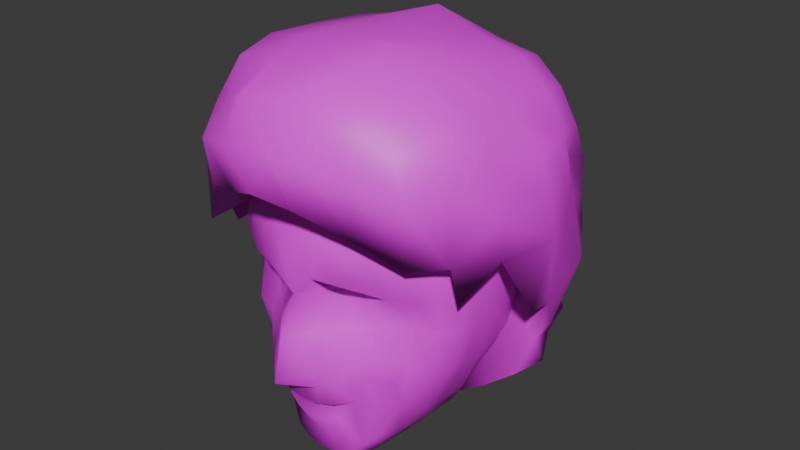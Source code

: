 # Source: head.blend  (saved by Blender 5.0.119; exported with 4.5.12 LTS)
import bpy
from mathutils import Matrix  # noqa: F401  (used for matrix-valued properties, if any)

bpy.ops.wm.read_factory_settings(use_empty=True)
scene = bpy.context.scene
scene.name = 'Scene'

# ---- collections
col_collection = bpy.data.collections.new('Collection'); scene.collection.children.link(col_collection)

# ---- images (referenced by path relative to the original .blend; pixels are not part of the script)
import os
ASSET_DIR = os.environ.get("B2B_ASSET_DIR", "")  # directory of the original .blend (textures are referenced by path, not embedded)
HERE = os.path.dirname(os.path.abspath(__file__))  # packed textures are extracted next to this script under _unpacked/

def load_image(name, relpath, width, height, colorspace="sRGB"):
    """Load a texture the original file referenced (path relative to the .blend, or extracted next to this script)."""
    p = next((c for c in (os.path.join(HERE, relpath), os.path.join(ASSET_DIR, relpath)) if relpath and os.path.exists(c)), "")
    if p:
        img = bpy.data.images.load(p, check_existing=True)
        img.name = name
    else:  # same state as the original file: an image datablock whose file is absent (Cycles renders it pink)
        img = bpy.data.images.new(name, width, height)
        img.source = "FILE"
        img.filepath = "//" + (relpath or name)
    img.colorspace_settings.name = colorspace
    return img
img_android_head_png = load_image('android_head.png', 'android_head.png', 1024, 1024, 'sRGB')

# ---- materials (node trees are filled in below, after node groups)
mat_material = bpy.data.materials.new('Material')
mat_material.alpha_threshold = 0.0
mat_material.use_backface_culling_lightprobe_volume = False
mat_material.roughness = 0.5
mat_material.line_color = (0.0, 0.0, 0.0, 1.0)

# ---- material node trees
mat_material.use_nodes = True; mat_material.node_tree.nodes.clear()
_N = mat_material.node_tree.nodes; _L = mat_material.node_tree.links
n0 = _N.new('ShaderNodeOutputMaterial'); n0.name = 'Material Output'; n0.location = (200, 100)
n1 = _N.new('ShaderNodeBsdfPrincipled'); n1.name = 'Principled BSDF'; n1.location = (-200, 100)
n2 = _N.new('ShaderNodeTexImage'); n2.name = 'Image Texture'; n2.location = (-490, 80)
n2.image = img_android_head_png
_L.new(n1.outputs[0], n0.inputs[0])
_L.new(n2.outputs[0], n1.inputs[0])
n0.is_active_output = True

# ---- world
world_world = bpy.data.worlds.new('World'); scene.world = world_world
world_world.use_nodes = True; world_world.node_tree.nodes.clear()
_N = world_world.node_tree.nodes; _L = world_world.node_tree.links
n0 = _N.new('ShaderNodeOutputWorld'); n0.name = 'World Output'; n0.location = (200, 100)
n1 = _N.new('ShaderNodeBackground'); n1.name = 'Background'; n1.location = (-200, 100)
n1.inputs[0].default_value = (0.05088, 0.05088, 0.05088, 1.0)
_L.new(n1.outputs[0], n0.inputs[0])
n0.is_active_output = True
world_world.color = (0.05088, 0.05088, 0.05088)
world_world.sun_shadow_jitter_overblur = 0.0

# ---- meshes
me_cube_001 = bpy.data.meshes.new('Cube.001')
me_cube_001.from_pydata([(-0.1063, -0.152, -0.182), (-0.1458, -0.152, 0.202), (-0.1235, 0.162, -0.172), (0.1063, -0.152, -0.182), (0.1458, -0.152, 0.202), (0.1235, 0.162, -0.172), (-0.1354, 0.135, -0.1876), (-0.1441, 0.09499, -0.1991), (-0.1494, 0.053, -0.2161), (-0.1512, 0.01, -0.2384), (-0.1345, -0.033, -0.2561), (-0.1117, -0.105, -0.2691), (-0.1049, -0.145, -0.2576), (-0.1439, -0.1492, -0.1263), (-0.1719, -0.1463, -0.07634), (-0.1765, -0.1261, -0.013), (-0.1786, -0.1358, 0.03499), (-0.1765, -0.1661, 0.083), (-0.1702, -0.1591, 0.125), (-0.1599, -0.1676, 0.165), (-0.1599, -0.115, 0.2176), (-0.1702, -0.07499, 0.2291), (-0.1765, -0.033, 0.2361), (-0.1786, 0.1984, 0.04), (-0.166, 0.1961, -0.013), (-0.1601, 0.1891, -0.07499), (-0.1354, 0.1776, -0.135), (0.09525, 0.1876, -0.1876), (0.06478, 0.1991, -0.1991), (0.03278, 0.2061, -0.2061), (8.992e-07, 0.2084, -0.2084), (-0.03277, 0.2061, -0.2061), (-0.06477, 0.1991, -0.1991), (-0.09524, 0.1876, -0.1876), (0.1786, 0.1984, 0.04), (0.166, 0.1961, -0.013), (0.1601, 0.1891, -0.07499), (0.1354, 0.1776, -0.135), (0.1049, -0.145, -0.2576), (0.1117, -0.105, -0.2691), (0.1345, -0.033, -0.2561), (0.1512, 0.01, -0.2384), (0.1494, 0.053, -0.2161), (0.1441, 0.09499, -0.1991), (0.1354, 0.135, -0.1876), (0.1765, -0.033, 0.2361), (0.1702, -0.07499, 0.2291), (0.1599, -0.115, 0.2176), (0.1599, -0.1676, 0.165), (0.1702, -0.1591, 0.125), (0.1765, -0.1661, 0.083), (0.1786, -0.1358, 0.03499), (0.1765, -0.1261, -0.013), (0.1719, -0.1463, -0.07634), (0.1439, -0.1492, -0.1263), (-0.07557, -0.1743, -0.1825), (-0.04459, -0.1889, -0.1893), (-0.02255, -0.1979, -0.1935), (0.0001283, -0.2018, -0.1953), (0.02289, -0.2004, -0.1947), (0.04473, -0.1898, -0.1897), (0.07562, -0.1743, -0.1825), (0.1125, -0.1676, 0.2176), (0.07649, -0.1791, 0.2291), (0.0387, -0.1861, 0.2361), (2.702e-10, -0.1884, 0.2384), (-0.0387, -0.1861, 0.2361), (-0.07649, -0.1791, 0.2291), (-0.1125, -0.1676, 0.2176), (0.1375, -0.08413, 0.2547), (0.1269, -0.1278, 0.239), (0.08889, -0.1376, 0.2566), (0.04608, -0.1438, 0.2688), (2.702e-10, -0.1459, 0.2733), (-0.04608, -0.1438, 0.2688), (-0.08889, -0.1376, 0.2566), (-0.1375, -0.08413, 0.2547), (-0.1269, -0.1278, 0.239), (-0.1074, 0.1478, -0.209), (-0.1164, 0.1041, -0.2247), (-0.1219, 0.05774, -0.2443), (-0.1237, 0.01, -0.2675), (-0.1097, -0.03774, -0.2843), (-0.09019, -0.1141, -0.2947), (-0.08324, -0.1578, -0.279), (-0.07527, 0.1576, -0.2266), (-0.08303, 0.1112, -0.247), (-0.08779, 0.06146, -0.2695), (-0.08939, 0.01, -0.2937), (-0.08779, -0.04146, -0.3095), (-0.07147, -0.1212, -0.317), (-0.06479, -0.1676, -0.2966), (-0.03902, 0.1638, -0.2388), (-0.04365, 0.1158, -0.2632), (-0.0465, 0.06389, -0.2881), (-0.04747, 0.01, -0.3132), (-0.0465, -0.04389, -0.3281), (-0.03757, -0.1258, -0.3332), (-0.03358, -0.1738, -0.3088), (8.992e-07, 0.1659, -0.2433), (8.992e-07, 0.1174, -0.2692), (8.992e-07, 0.06474, -0.2952), (8.992e-07, 0.01, -0.3206), (8.992e-07, -0.04474, -0.3352), (7.651e-06, -0.1274, -0.3392), (2.354e-05, -0.176, -0.3134), (0.03902, 0.1638, -0.2388), (0.04365, 0.1158, -0.2632), (0.0465, 0.06389, -0.2881), (0.04747, 0.01, -0.3132), (0.0465, -0.04389, -0.3281), (0.03759, -0.1258, -0.3332), (0.03372, -0.1744, -0.3095), (0.07527, 0.1576, -0.2266), (0.08303, 0.1112, -0.247), (0.08779, 0.06146, -0.2695), (0.08939, 0.01, -0.2937), (0.08779, -0.04146, -0.3095), (0.07149, -0.1212, -0.317), (0.06481, -0.1676, -0.2966), (0.1074, 0.1478, -0.209), (0.1164, 0.1041, -0.2247), (0.1219, 0.05774, -0.2443), (0.1237, 0.01, -0.2675), (0.1097, -0.03774, -0.2843), (0.0902, -0.1141, -0.2947), (0.08325, -0.1578, -0.279), (0.1117, -0.1718, -0.1195), (0.07624, -0.2147, -0.1327), (0.03868, -0.2243, -0.14), (9.174e-07, -0.2275, -0.1424), (-0.03867, -0.2243, -0.1399), (-0.07624, -0.2147, -0.1327), (-0.1117, -0.1718, -0.1195), (0.1249, -0.165, -0.07766), (0.08562, -0.187, -0.08894), (0.04631, -0.2395, -0.09519), (2.702e-10, -0.2837, -0.1173), (-0.04631, -0.2395, -0.09519), (-0.08562, -0.187, -0.08894), (-0.1249, -0.165, -0.07766), (0.1245, -0.1388, -0.0212), (0.08568, -0.1732, -0.02728), (0.0485, -0.2141, -0.02842), (2.702e-10, -0.2632, -0.03228), (-0.0485, -0.2141, -0.02842), (-0.08568, -0.1732, -0.02728), (-0.1245, -0.1388, -0.0212), (0.1263, -0.1467, 0.02953), (0.07828, -0.1497, 0.02548), (0.04434, -0.1585, 0.0274), (2.702e-10, -0.2293, 0.03), (-0.04434, -0.1585, 0.0274), (-0.07828, -0.1497, 0.02548), (-0.1263, -0.1467, 0.02953), (0.1245, -0.1988, 0.0812), (0.08568, -0.2232, 0.07728), (0.0485, -0.2381, 0.08102), (2.702e-10, -0.2432, 0.08228), (-0.0485, -0.2381, 0.08102), (-0.08568, -0.2232, 0.07728), (-0.1245, -0.1988, 0.0812), (0.1328, -0.1866, 0.1288), (0.09109, -0.207, 0.1289), (0.04631, -0.2195, 0.1352), (2.702e-10, -0.2237, 0.1373), (-0.04631, -0.2195, 0.1352), (-0.09109, -0.207, 0.1289), (-0.1328, -0.1866, 0.1288), (0.1241, -0.189, 0.181), (0.08471, -0.2047, 0.1927), (0.04297, -0.2143, 0.1999), (2.702e-10, -0.2175, 0.2024), (-0.04297, -0.2143, 0.1999), (-0.08471, -0.2047, 0.1927), (-0.1241, -0.189, 0.181), (0.1516, 0.1378, -0.151), (0.1636, 0.09413, -0.1627), (0.1709, 0.04774, -0.1799), (0.1803, 0.0, -0.1924), (0.16, -0.04774, -0.2099), (0.1628, -0.08413, -0.2027), (0.1451, -0.1278, -0.181), (0.1834, 0.1476, -0.08877), (0.2007, 0.1012, -0.09894), (0.2113, 0.05146, -0.1052), (0.217, 0.0, -0.1073), (0.2134, -0.04146, -0.1052), (0.2154, -0.07121, -0.09894), (0.1969, -0.1176, -0.08877), (0.1938, 0.1538, -0.0212), (0.2144, 0.1058, -0.02728), (0.227, 0.05389, -0.03102), (0.2313, 0.01, -0.03228), (0.227, -0.03389, -0.03102), (0.2278, -0.06578, -0.02728), (0.206, -0.1038, -0.0212), (0.21, 0.1559, 0.04), (0.2263, 0.1074, 0.04), (0.233, 0.05474, 0.04), (0.2376, 0.01324, 0.04), (0.233, -0.02602, 0.04), (0.2263, -0.0634, 0.04), (0.21, -0.1071, 0.04), (0.206, 0.1538, 0.0912), (0.221, 0.1058, 0.09728), (0.2341, 0.05389, 0.101), (0.2385, 0.0, 0.1023), (0.2341, -0.03389, 0.101), (0.221, -0.07578, 0.09728), (0.206, -0.1238, 0.0912), (0.2133, 0.1012, 0.1489), (0.2245, 0.05146, 0.1552), (0.2283, 0.0, 0.1573), (0.2245, -0.03146, 0.1552), (0.2133, -0.07121, 0.1489), (0.195, -0.1176, 0.1388), (0.2018, 0.04774, 0.1999), (0.2047, 0.0, 0.2024), (0.2018, -0.03774, 0.1999), (0.1932, -0.08413, 0.1927), (0.1791, -0.1278, 0.181), (-0.1051, 0.199, -0.151), (0.1051, 0.199, -0.151), (-0.1451, -0.1278, -0.181), (-0.1628, -0.08413, -0.2027), (-0.16, -0.04774, -0.2099), (-0.1803, 0.0, -0.1924), (-0.1709, 0.04774, -0.1799), (-0.1636, 0.09413, -0.1627), (-0.1516, 0.1378, -0.151), (-0.1969, -0.1176, -0.08877), (-0.2154, -0.07121, -0.09894), (-0.2134, -0.04146, -0.1052), (-0.217, 0.0, -0.1073), (-0.2113, 0.05146, -0.1052), (-0.2007, 0.1012, -0.09894), (-0.1834, 0.1476, -0.08877), (-0.206, -0.1038, -0.0212), (-0.2278, -0.06578, -0.02728), (-0.227, -0.03389, -0.03102), (-0.2313, 0.01, -0.03228), (-0.227, 0.05389, -0.03102), (-0.2144, 0.1058, -0.02728), (-0.1938, 0.1538, -0.0212), (-0.21, -0.1071, 0.04), (-0.2263, -0.0634, 0.04), (-0.233, -0.02602, 0.04), (-0.2376, 0.01324, 0.04), (-0.233, 0.05474, 0.04), (-0.2263, 0.1074, 0.04), (-0.21, 0.1559, 0.04), (-0.206, -0.1238, 0.0912), (-0.221, -0.07578, 0.09728), (-0.2341, -0.03389, 0.101), (-0.2385, 0.0, 0.1023), (-0.2341, 0.05389, 0.101), (-0.221, 0.1058, 0.09728), (-0.206, 0.1538, 0.0912), (-0.195, -0.1176, 0.1388), (-0.2133, -0.07121, 0.1489), (-0.2245, -0.03146, 0.1552), (-0.2283, 0.0, 0.1573), (-0.2245, 0.05146, 0.1552), (-0.2133, 0.1012, 0.1489), (-0.1791, -0.1278, 0.181), (-0.1932, -0.08413, 0.1927), (-0.2018, -0.03774, 0.1999), (-0.2047, 0.0, 0.2024), (-0.2018, 0.04774, 0.1999), (-0.0563, -0.195, -0.2078), (-0.02922, -0.2046, -0.2165), (-1.044e-05, -0.2086, -0.22), (0.02948, -0.2065, -0.2176), (0.0564, -0.1955, -0.208), (0.06108, -0.2125, -0.1717), (0.03062, -0.2214, -0.1768), (0.0001147, -0.2224, -0.1777), (-0.03049, -0.22, -0.1762), (-0.06106, -0.2122, -0.1715), (-0.05172, -0.1652, -0.2565), (-0.02691, -0.178, -0.264), (-0.0001388, -0.1826, -0.2669), (0.02703, -0.1794, -0.2645), (0.05187, -0.1653, -0.2565)], [], [(221, 47, 4, 48), (175, 68, 1, 19), (126, 38, 3, 61), (77, 20, 1, 68), (47, 70, 62, 4), (70, 71, 63, 62), (71, 72, 64, 63), (72, 73, 65, 64), (73, 74, 66, 65), (74, 75, 67, 66), (75, 77, 68, 67), (46, 69, 70, 47), (76, 21, 20, 77), (12, 84, 55, 0), (55, 270, 56), (270, 271, 57, 56), (271, 272, 58, 57), (272, 273, 59, 58), (273, 274, 60, 59), (274, 61, 60), (2, 33, 78, 6), (6, 78, 79, 7), (7, 79, 80, 8), (8, 80, 81, 9), (9, 81, 82, 10), (10, 82, 83, 11), (11, 83, 84, 12), (33, 32, 85, 78), (78, 85, 86, 79), (79, 86, 87, 80), (80, 87, 88, 81), (81, 88, 89, 82), (82, 89, 90, 83), (83, 90, 91, 84), (32, 31, 92, 85), (85, 92, 93, 86), (86, 93, 94, 87), (87, 94, 95, 88), (88, 95, 96, 89), (89, 96, 97, 90), (90, 97, 98, 91), (31, 30, 99, 92), (92, 99, 100, 93), (93, 100, 101, 94), (94, 101, 102, 95), (95, 102, 103, 96), (96, 103, 104, 97), (97, 104, 105, 98), (30, 29, 106, 99), (99, 106, 107, 100), (100, 107, 108, 101), (101, 108, 109, 102), (102, 109, 110, 103), (103, 110, 111, 104), (104, 111, 112, 105), (29, 28, 113, 106), (106, 113, 114, 107), (107, 114, 115, 108), (108, 115, 116, 109), (109, 116, 117, 110), (110, 117, 118, 111), (111, 118, 119, 112), (28, 27, 120, 113), (113, 120, 121, 114), (114, 121, 122, 115), (115, 122, 123, 116), (116, 123, 124, 117), (117, 124, 125, 118), (118, 125, 126, 119), (27, 5, 44, 120), (120, 44, 43, 121), (121, 43, 42, 122), (122, 42, 41, 123), (123, 41, 40, 124), (124, 40, 39, 125), (125, 39, 38, 126), (55, 133, 13, 0), (133, 140, 14, 13), (140, 147, 15, 14), (147, 154, 16, 15), (154, 161, 17, 16), (161, 168, 18, 17), (168, 175, 19, 18), (3, 54, 127, 61), (61, 127, 128, 275), (275, 128, 129, 276), (276, 129, 130, 277), (277, 130, 131, 278), (278, 131, 132, 279), (279, 132, 133, 55), (54, 53, 134, 127), (127, 134, 135, 128), (128, 135, 136, 129), (129, 136, 137, 130), (130, 137, 138, 131), (131, 138, 139, 132), (132, 139, 140, 133), (53, 52, 141, 134), (134, 141, 142, 135), (135, 142, 143, 136), (136, 143, 144, 137), (137, 144, 145, 138), (138, 145, 146, 139), (139, 146, 147, 140), (52, 51, 148, 141), (141, 148, 149, 142), (142, 149, 150, 143), (143, 150, 151), (151, 152, 145), (145, 152, 153, 146), (146, 153, 154, 147), (51, 50, 155, 148), (148, 155, 156, 149), (149, 156, 157, 150), (157, 158, 151), (151, 158, 159), (152, 159, 160, 153), (153, 160, 161, 154), (50, 49, 162, 155), (155, 162, 163, 156), (156, 163, 164, 157), (157, 164, 165, 158), (158, 165, 166, 159), (159, 166, 167, 160), (160, 167, 168, 161), (49, 48, 169, 162), (162, 169, 170, 163), (163, 170, 171, 164), (164, 171, 172, 165), (165, 172, 173, 166), (166, 173, 174, 167), (167, 174, 175, 168), (48, 4, 62, 169), (169, 62, 63, 170), (170, 63, 64, 171), (171, 64, 65, 172), (172, 65, 66, 173), (173, 66, 67, 174), (174, 67, 68, 175), (182, 54, 3), (182, 189, 53, 54), (189, 196, 52, 53), (196, 203, 51, 52), (203, 210, 50, 51), (210, 216, 49, 50), (216, 221, 48, 49), (5, 37, 176, 44), (44, 176, 177, 43), (43, 177, 178, 42), (42, 178, 179, 41), (41, 179, 180, 40), (40, 180, 181, 39), (39, 181, 182, 38), (37, 36, 183, 176), (176, 183, 184, 177), (177, 184, 185, 178), (178, 185, 186, 179), (179, 186, 187, 180), (180, 187, 188, 181), (181, 188, 189, 182), (36, 35, 190, 183), (183, 190, 191, 184), (184, 191, 192, 185), (185, 192, 193, 186), (186, 193, 194, 187), (187, 194, 195, 188), (188, 195, 196, 189), (35, 34, 197, 190), (190, 197, 198, 191), (191, 198, 199, 192), (192, 199, 200, 193), (193, 200, 201, 194), (194, 201, 202, 195), (195, 202, 203, 196), (197, 204, 205, 198), (198, 205, 206, 199), (199, 206, 207, 200), (200, 207, 208, 201), (201, 208, 209, 202), (202, 209, 210, 203), (205, 211, 212, 206), (206, 212, 213, 207), (207, 213, 214, 208), (208, 214, 215, 209), (209, 215, 216, 210), (212, 217, 218, 213), (213, 218, 219, 214), (214, 219, 220, 215), (215, 220, 221, 216), (219, 45, 46, 220), (220, 46, 47, 221), (27, 223, 37, 5), (2, 26, 222, 33), (6, 230, 26, 2), (230, 237, 25, 26), (237, 244, 24, 25), (244, 251, 23, 24), (0, 13, 224), (12, 224, 225, 11), (11, 225, 226, 10), (10, 226, 227, 9), (9, 227, 228, 8), (8, 228, 229, 7), (7, 229, 230, 6), (13, 14, 231, 224), (224, 231, 232, 225), (225, 232, 233, 226), (226, 233, 234, 227), (227, 234, 235, 228), (228, 235, 236, 229), (229, 236, 237, 230), (14, 15, 238, 231), (231, 238, 239, 232), (232, 239, 240, 233), (233, 240, 241, 234), (234, 241, 242, 235), (235, 242, 243, 236), (236, 243, 244, 237), (15, 16, 245, 238), (238, 245, 246, 239), (239, 246, 247, 240), (240, 247, 248, 241), (241, 248, 249, 242), (242, 249, 250, 243), (243, 250, 251, 244), (16, 17, 252, 245), (245, 252, 253, 246), (246, 253, 254, 247), (247, 254, 255, 248), (248, 255, 256, 249), (249, 256, 257, 250), (250, 257, 258, 251), (17, 18, 259, 252), (252, 259, 260, 253), (253, 260, 261, 254), (254, 261, 262, 255), (255, 262, 263, 256), (256, 263, 264, 257), (18, 19, 265, 259), (259, 265, 266, 260), (260, 266, 267, 261), (261, 267, 268, 262), (262, 268, 269, 263), (19, 1, 20, 265), (265, 20, 21, 266), (266, 21, 22, 267), (38, 182, 3), (12, 0, 224), (57, 278, 279, 56), (58, 277, 278, 57), (59, 276, 277, 58), (60, 275, 276, 59), (283, 284, 274, 273), (282, 283, 273, 272), (281, 282, 272, 271), (280, 281, 271, 270), (60, 61, 275), (126, 61, 274, 284), (84, 91, 280), (56, 279, 55), (150, 157, 151), (144, 143, 151), (144, 151, 145), (152, 151, 159), (91, 98, 281, 280), (98, 105, 282, 281), (105, 112, 283, 282), (112, 119, 284, 283), (55, 84, 280, 270), (119, 126, 284)])
me_cube_001.polygons.foreach_set('use_smooth', [True] * 270)
_uv = me_cube_001.uv_layers.new(name='UVMap')
_uv.uv.foreach_set('vector', [0.3898, 0.4295, 0.374, 0.4566, 0.3624, 0.445, 0.374, 0.4176, 0.1405, 0.4295, 0.15, 0.4566, 0.1226, 0.445, 0.111, 0.4176, 0.311, 0.05755, 0.3288, 0.0751, 0.3299, 0.1373, 0.3047, 0.1369, 0.1382, 0.4724, 0.111, 0.4566, 0.1226, 0.445, 0.15, 0.4566, 0.374, 0.4566, 0.3468, 0.4724, 0.335, 0.4566, 0.3624, 0.445, 0.3468, 0.4724, 0.3156, 0.4855, 0.3054, 0.4651, 0.335, 0.4566, 0.3156, 0.4855, 0.2804, 0.4945, 0.2743, 0.4702, 0.3054, 0.4651, 0.2804, 0.4945, 0.2425, 0.4978, 0.2425, 0.472, 0.2743, 0.4702, 0.2425, 0.4978, 0.2046, 0.4945, 0.2107, 0.4702, 0.2425, 0.472, 0.2046, 0.4945, 0.1694, 0.4855, 0.1796, 0.4651, 0.2107, 0.4702, 0.1694, 0.4855, 0.1382, 0.4724, 0.15, 0.4566, 0.1796, 0.4651, 0.3824, 0.4651, 0.3555, 0.484, 0.3468, 0.4724, 0.374, 0.4566, 0.1295, 0.484, 0.1026, 0.4651, 0.111, 0.4566, 0.1382, 0.4724, 0.1562, 0.0751, 0.1741, 0.05755, 0.1804, 0.1369, 0.1551, 0.1373, 0.1804, 0.1369, 0.1962, 0.1161, 0.2058, 0.1313, 0.1962, 0.1161, 0.2185, 0.1089, 0.224, 0.1279, 0.2058, 0.1313, 0.2185, 0.1089, 0.2425, 0.106, 0.2426, 0.1264, 0.224, 0.1279, 0.2425, 0.106, 0.2667, 0.1081, 0.2613, 0.1269, 0.2426, 0.1264, 0.2667, 0.1081, 0.2889, 0.1159, 0.2793, 0.131, 0.2613, 0.1269, 0.2889, 0.1159, 0.3047, 0.1369, 0.2793, 0.131, 0.1197, 0.1285, 0.1477, 0.1131, 0.1356, 0.09217, 0.1078, 0.1131, 0.1078, 0.1131, 0.1356, 0.09217, 0.1267, 0.07676, 0.09911, 0.1019, 0.09911, 0.1019, 0.1267, 0.07676, 0.1212, 0.05752, 0.09382, 0.08521, 0.09382, 0.08521, 0.1212, 0.05752, 0.1306, 0.05234, 0.1057, 0.07831, 0.1057, 0.07831, 0.1306, 0.05234, 0.1523, 0.05564, 0.1319, 0.07853, 0.1319, 0.07853, 0.1523, 0.05564, 0.1683, 0.04465, 0.1507, 0.06569, 0.1507, 0.06569, 0.1683, 0.04465, 0.1741, 0.05755, 0.1562, 0.0751, 0.1477, 0.1131, 0.178, 0.1019, 0.1676, 0.07484, 0.1356, 0.09217, 0.1356, 0.09217, 0.1676, 0.07484, 0.1599, 0.05485, 0.1267, 0.07676, 0.1267, 0.07676, 0.1599, 0.05485, 0.1552, 0.03277, 0.1212, 0.05752, 0.1212, 0.05752, 0.1552, 0.03277, 0.1616, 0.02896, 0.1306, 0.05234, 0.1306, 0.05234, 0.1616, 0.02896, 0.1703, 0.03518, 0.1523, 0.05564, 0.1523, 0.05564, 0.1703, 0.03518, 0.1837, 0.0263, 0.1683, 0.04465, 0.1683, 0.04465, 0.1837, 0.0263, 0.1892, 0.04304, 0.1741, 0.05755, 0.178, 0.1019, 0.2099, 0.09503, 0.2037, 0.06285, 0.1676, 0.07484, 0.1676, 0.07484, 0.2037, 0.06285, 0.1991, 0.03897, 0.1599, 0.05485, 0.1599, 0.05485, 0.1991, 0.03897, 0.1962, 0.01446, 0.1552, 0.03277, 0.1552, 0.03277, 0.1962, 0.01446, 0.1996, 0.01157, 0.1616, 0.02896, 0.1616, 0.02896, 0.1996, 0.01157, 0.2043, 0.02005, 0.1703, 0.03518, 0.1703, 0.03518, 0.2043, 0.02005, 0.2116, 0.013, 0.1837, 0.0263, 0.1837, 0.0263, 0.2116, 0.013, 0.2149, 0.033, 0.1892, 0.04304, 0.2099, 0.09503, 0.2425, 0.09273, 0.2425, 0.05847, 0.2037, 0.06285, 0.2037, 0.06285, 0.2425, 0.05847, 0.2425, 0.03301, 0.1991, 0.03897, 0.1991, 0.03897, 0.2425, 0.03301, 0.2425, 0.007507, 0.1962, 0.01446, 0.1962, 0.01446, 0.2425, 0.007507, 0.2425, 0.004944, 0.1996, 0.01157, 0.1996, 0.01157, 0.2425, 0.004944, 0.2425, 0.01431, 0.2043, 0.02005, 0.2043, 0.02005, 0.2425, 0.01431, 0.2425, 0.008005, 0.2116, 0.013, 0.2116, 0.013, 0.2425, 0.008005, 0.2425, 0.02926, 0.2149, 0.033, 0.2425, 0.09273, 0.2751, 0.09503, 0.2813, 0.06285, 0.2425, 0.05847, 0.2425, 0.05847, 0.2813, 0.06285, 0.2859, 0.03897, 0.2425, 0.03301, 0.2425, 0.03301, 0.2859, 0.03897, 0.2888, 0.01446, 0.2425, 0.007507, 0.2425, 0.007507, 0.2888, 0.01446, 0.2854, 0.01157, 0.2425, 0.004944, 0.2425, 0.004944, 0.2854, 0.01157, 0.2807, 0.02005, 0.2425, 0.01431, 0.2425, 0.01431, 0.2807, 0.02005, 0.2734, 0.013, 0.2425, 0.008005, 0.2425, 0.008005, 0.2734, 0.013, 0.2702, 0.03247, 0.2425, 0.02926, 0.2751, 0.09503, 0.307, 0.1019, 0.3174, 0.07484, 0.2813, 0.06285, 0.2813, 0.06285, 0.3174, 0.07484, 0.3251, 0.05485, 0.2859, 0.03897, 0.2859, 0.03897, 0.3251, 0.05485, 0.3299, 0.03277, 0.2888, 0.01446, 0.2888, 0.01446, 0.3299, 0.03277, 0.3234, 0.02896, 0.2854, 0.01157, 0.2854, 0.01157, 0.3234, 0.02896, 0.3147, 0.03518, 0.2807, 0.02005, 0.2807, 0.02005, 0.3147, 0.03518, 0.3013, 0.0263, 0.2734, 0.013, 0.2734, 0.013, 0.3013, 0.0263, 0.2958, 0.04304, 0.2702, 0.03247, 0.307, 0.1019, 0.3373, 0.1131, 0.3494, 0.09217, 0.3174, 0.07484, 0.3174, 0.07484, 0.3494, 0.09217, 0.3583, 0.07676, 0.3251, 0.05485, 0.3251, 0.05485, 0.3583, 0.07676, 0.3638, 0.05752, 0.3299, 0.03277, 0.3299, 0.03277, 0.3638, 0.05752, 0.3544, 0.05234, 0.3234, 0.02896, 0.3234, 0.02896, 0.3544, 0.05234, 0.3327, 0.05564, 0.3147, 0.03518, 0.3147, 0.03518, 0.3327, 0.05564, 0.3167, 0.04465, 0.3013, 0.0263, 0.3013, 0.0263, 0.3167, 0.04465, 0.311, 0.05755, 0.2958, 0.04304, 0.3373, 0.1131, 0.3653, 0.1285, 0.3772, 0.1131, 0.3494, 0.09217, 0.3494, 0.09217, 0.3772, 0.1131, 0.3859, 0.1019, 0.3583, 0.07676, 0.3583, 0.07676, 0.3859, 0.1019, 0.3912, 0.08521, 0.3638, 0.05752, 0.3638, 0.05752, 0.3912, 0.08521, 0.3793, 0.07831, 0.3544, 0.05234, 0.3544, 0.05234, 0.3793, 0.07831, 0.3531, 0.07853, 0.3327, 0.05564, 0.3327, 0.05564, 0.3531, 0.07853, 0.3343, 0.06569, 0.3167, 0.04465, 0.3167, 0.04465, 0.3343, 0.06569, 0.3288, 0.0751, 0.311, 0.05755, 0.1804, 0.1369, 0.1507, 0.1887, 0.1242, 0.1831, 0.1551, 0.1373, 0.1507, 0.1887, 0.1398, 0.2231, 0.1012, 0.2242, 0.1242, 0.1831, 0.1398, 0.2231, 0.1401, 0.2695, 0.09739, 0.2763, 0.1012, 0.2242, 0.1401, 0.2695, 0.1387, 0.3112, 0.09566, 0.3157, 0.09739, 0.2763, 0.1387, 0.3112, 0.1401, 0.3537, 0.09739, 0.3552, 0.09566, 0.3157, 0.1401, 0.3537, 0.1333, 0.3908, 0.1026, 0.388, 0.09739, 0.3552, 0.1333, 0.3908, 0.1405, 0.4295, 0.111, 0.4176, 0.1026, 0.388, 0.3299, 0.1373, 0.3608, 0.1831, 0.3343, 0.1887, 0.3047, 0.1369, 0.3047, 0.1369, 0.3343, 0.1887, 0.3052, 0.1778, 0.2927, 0.1458, 0.2927, 0.1458, 0.3052, 0.1778, 0.2743, 0.1718, 0.2677, 0.1415, 0.2677, 0.1415, 0.2743, 0.1718, 0.2425, 0.1699, 0.2426, 0.1408, 0.2426, 0.1408, 0.2425, 0.1699, 0.2107, 0.1719, 0.2174, 0.1421, 0.2174, 0.1421, 0.2107, 0.1719, 0.1798, 0.1778, 0.1923, 0.1459, 0.1923, 0.1459, 0.1798, 0.1778, 0.1507, 0.1887, 0.1804, 0.1369, 0.3608, 0.1831, 0.3838, 0.2242, 0.3452, 0.2231, 0.3343, 0.1887, 0.3343, 0.1887, 0.3452, 0.2231, 0.3129, 0.2138, 0.3052, 0.1778, 0.3052, 0.1778, 0.3129, 0.2138, 0.2806, 0.2087, 0.2743, 0.1718, 0.2743, 0.1718, 0.2806, 0.2087, 0.2425, 0.1905, 0.2425, 0.1699, 0.2425, 0.1699, 0.2425, 0.1905, 0.2044, 0.2087, 0.2107, 0.1719, 0.2107, 0.1719, 0.2044, 0.2087, 0.1721, 0.2138, 0.1798, 0.1778, 0.1798, 0.1778, 0.1721, 0.2138, 0.1398, 0.2231, 0.1507, 0.1887, 0.3838, 0.2242, 0.3876, 0.2763, 0.3449, 0.2695, 0.3452, 0.2231, 0.3452, 0.2231, 0.3449, 0.2695, 0.313, 0.2645, 0.3129, 0.2138, 0.3129, 0.2138, 0.313, 0.2645, 0.2824, 0.2636, 0.2806, 0.2087, 0.2806, 0.2087, 0.2824, 0.2636, 0.2425, 0.2604, 0.2425, 0.1905, 0.2425, 0.1905, 0.2425, 0.2604, 0.2026, 0.2636, 0.2044, 0.2087, 0.2044, 0.2087, 0.2026, 0.2636, 0.172, 0.2645, 0.1721, 0.2138, 0.1721, 0.2138, 0.172, 0.2645, 0.1401, 0.2695, 0.1398, 0.2231, 0.3876, 0.2763, 0.3893, 0.3157, 0.3463, 0.3112, 0.3449, 0.2695, 0.3449, 0.2695, 0.3463, 0.3112, 0.3069, 0.3079, 0.313, 0.2645, 0.313, 0.2645, 0.3069, 0.3079, 0.279, 0.3095, 0.2824, 0.2636, 0.2824, 0.2636, 0.279, 0.3095, 0.2425, 0.3116, 0.2425, 0.3116, 0.206, 0.3095, 0.2026, 0.2636, 0.2026, 0.2636, 0.206, 0.3095, 0.1781, 0.3079, 0.172, 0.2645, 0.172, 0.2645, 0.1781, 0.3079, 0.1387, 0.3112, 0.1401, 0.2695, 0.3893, 0.3157, 0.3876, 0.3552, 0.3449, 0.3537, 0.3463, 0.3112, 0.3463, 0.3112, 0.3449, 0.3537, 0.313, 0.3505, 0.3069, 0.3079, 0.3069, 0.3079, 0.313, 0.3505, 0.2824, 0.3536, 0.279, 0.3095, 0.2824, 0.3536, 0.2425, 0.3546, 0.2425, 0.3116, 0.2425, 0.3116, 0.2425, 0.3546, 0.2026, 0.3536, 0.206, 0.3095, 0.2026, 0.3536, 0.172, 0.3505, 0.1781, 0.3079, 0.1781, 0.3079, 0.172, 0.3505, 0.1401, 0.3537, 0.1387, 0.3112, 0.3876, 0.3552, 0.3824, 0.388, 0.3517, 0.3908, 0.3449, 0.3537, 0.3449, 0.3537, 0.3517, 0.3908, 0.3174, 0.391, 0.313, 0.3505, 0.313, 0.3505, 0.3174, 0.391, 0.2806, 0.3956, 0.2824, 0.3536, 0.2824, 0.3536, 0.2806, 0.3956, 0.2425, 0.3971, 0.2425, 0.3546, 0.2425, 0.3546, 0.2425, 0.3971, 0.2044, 0.3956, 0.2026, 0.3536, 0.2026, 0.3536, 0.2044, 0.3956, 0.1676, 0.391, 0.172, 0.3505, 0.172, 0.3505, 0.1676, 0.391, 0.1333, 0.3908, 0.1401, 0.3537, 0.3824, 0.388, 0.374, 0.4176, 0.3445, 0.4295, 0.3517, 0.3908, 0.3517, 0.3908, 0.3445, 0.4295, 0.3122, 0.4382, 0.3174, 0.391, 0.3174, 0.391, 0.3122, 0.4382, 0.2778, 0.4435, 0.2806, 0.3956, 0.2806, 0.3956, 0.2778, 0.4435, 0.2425, 0.4453, 0.2425, 0.3971, 0.2425, 0.3971, 0.2425, 0.4453, 0.2072, 0.4435, 0.2044, 0.3956, 0.2044, 0.3956, 0.2072, 0.4435, 0.1728, 0.4382, 0.1676, 0.391, 0.1676, 0.391, 0.1728, 0.4382, 0.1405, 0.4295, 0.1333, 0.3908, 0.374, 0.4176, 0.3624, 0.445, 0.335, 0.4566, 0.3445, 0.4295, 0.3445, 0.4295, 0.335, 0.4566, 0.3054, 0.4651, 0.3122, 0.4382, 0.3122, 0.4382, 0.3054, 0.4651, 0.2743, 0.4702, 0.2778, 0.4435, 0.2778, 0.4435, 0.2743, 0.4702, 0.2425, 0.472, 0.2425, 0.4453, 0.2425, 0.4453, 0.2425, 0.472, 0.2107, 0.4702, 0.2072, 0.4435, 0.2072, 0.4435, 0.2107, 0.4702, 0.1796, 0.4651, 0.1728, 0.4382, 0.1728, 0.4382, 0.1796, 0.4651, 0.15, 0.4566, 0.1405, 0.4295, 0.3618, 0.1381, 0.3608, 0.1831, 0.3299, 0.1373, 0.3618, 0.1381, 0.4044, 0.214, 0.3838, 0.2242, 0.3608, 0.1831, 0.4044, 0.214, 0.4119, 0.2695, 0.3876, 0.2763, 0.3838, 0.2242, 0.4119, 0.2695, 0.4152, 0.3199, 0.3893, 0.3157, 0.3876, 0.2763, 0.4152, 0.3199, 0.4119, 0.362, 0.3876, 0.3552, 0.3893, 0.3157, 0.4119, 0.362, 0.4028, 0.3982, 0.3824, 0.388, 0.3876, 0.3552, 0.4028, 0.3982, 0.3898, 0.4295, 0.374, 0.4176, 0.3824, 0.388, 0.3653, 0.1285, 0.3772, 0.1648, 0.3934, 0.1491, 0.3772, 0.1131, 0.3772, 0.1131, 0.3934, 0.1491, 0.4053, 0.1376, 0.3859, 0.1019, 0.3859, 0.1019, 0.4053, 0.1376, 0.4126, 0.1207, 0.3912, 0.08521, 0.3912, 0.08521, 0.4126, 0.1207, 0.4056, 0.1194, 0.3793, 0.07831, 0.3793, 0.07831, 0.4056, 0.1194, 0.3741, 0.116, 0.3531, 0.07853, 0.3531, 0.07853, 0.3741, 0.116, 0.3763, 0.1202, 0.3343, 0.06569, 0.3343, 0.06569, 0.3763, 0.1202, 0.3618, 0.1381, 0.3288, 0.0751, 0.3772, 0.1648, 0.4018, 0.2237, 0.425, 0.2102, 0.3934, 0.1491, 0.3934, 0.1491, 0.425, 0.2102, 0.4422, 0.2002, 0.4053, 0.1376, 0.4053, 0.1376, 0.4422, 0.2002, 0.4527, 0.1941, 0.4126, 0.1207, 0.4126, 0.1207, 0.4527, 0.1941, 0.4388, 0.1953, 0.4056, 0.1194, 0.4056, 0.1194, 0.4388, 0.1953, 0.418, 0.201, 0.3741, 0.116, 0.3741, 0.116, 0.418, 0.201, 0.4196, 0.2056, 0.3763, 0.1202, 0.3763, 0.1202, 0.4196, 0.2056, 0.4044, 0.214, 0.3618, 0.1381, 0.4018, 0.2237, 0.4077, 0.2846, 0.4353, 0.2766, 0.425, 0.2102, 0.425, 0.2102, 0.4353, 0.2766, 0.4558, 0.2706, 0.4422, 0.2002, 0.4422, 0.2002, 0.4558, 0.2706, 0.4684, 0.2669, 0.4527, 0.1941, 0.4527, 0.1941, 0.4684, 0.2669, 0.4517, 0.2623, 0.4388, 0.1953, 0.4388, 0.1953, 0.4517, 0.2623, 0.4292, 0.2612, 0.418, 0.201, 0.418, 0.201, 0.4292, 0.2612, 0.4299, 0.2645, 0.4196, 0.2056, 0.4196, 0.2056, 0.4299, 0.2645, 0.4119, 0.2695, 0.4044, 0.214, 0.4077, 0.2846, 0.4202, 0.3366, 0.4514, 0.3366, 0.4353, 0.2766, 0.4353, 0.2766, 0.4514, 0.3366, 0.4677, 0.3366, 0.4558, 0.2706, 0.4558, 0.2706, 0.4677, 0.3366, 0.4744, 0.3366, 0.4684, 0.2669, 0.4684, 0.2669, 0.4744, 0.3366, 0.4574, 0.3268, 0.4517, 0.2623, 0.4517, 0.2623, 0.4574, 0.3268, 0.4341, 0.3188, 0.4292, 0.2612, 0.4292, 0.2612, 0.4341, 0.3188, 0.4286, 0.3199, 0.4299, 0.2645, 0.4299, 0.2645, 0.4286, 0.3199, 0.4152, 0.3199, 0.4119, 0.2695, 0.4514, 0.3366, 0.4474, 0.3869, 0.4624, 0.3929, 0.4677, 0.3366, 0.4677, 0.3366, 0.4624, 0.3929, 0.4754, 0.3966, 0.4744, 0.3366, 0.4744, 0.3366, 0.4754, 0.3966, 0.4582, 0.3824, 0.4574, 0.3268, 0.4574, 0.3268, 0.4582, 0.3824, 0.435, 0.3683, 0.4341, 0.3188, 0.4341, 0.3188, 0.435, 0.3683, 0.4242, 0.367, 0.4286, 0.3199, 0.4286, 0.3199, 0.4242, 0.367, 0.4119, 0.362, 0.4152, 0.3199, 0.4624, 0.3929, 0.4547, 0.4436, 0.4659, 0.442, 0.4754, 0.3966, 0.4754, 0.3966, 0.4659, 0.442, 0.449, 0.4256, 0.4582, 0.3824, 0.4582, 0.3824, 0.449, 0.4256, 0.4271, 0.4083, 0.435, 0.3683, 0.435, 0.3683, 0.4271, 0.4083, 0.4179, 0.4058, 0.4242, 0.367, 0.4242, 0.367, 0.4179, 0.4058, 0.4028, 0.3982, 0.4119, 0.362, 0.4659, 0.442, 0.4251, 0.4599, 0.4277, 0.4618, 0.449, 0.4256, 0.449, 0.4256, 0.4277, 0.4618, 0.4085, 0.441, 0.4271, 0.4083, 0.4271, 0.4083, 0.4085, 0.441, 0.4014, 0.4382, 0.4179, 0.4058, 0.4179, 0.4058, 0.4014, 0.4382, 0.3898, 0.4295, 0.4028, 0.3982, 0.4085, 0.441, 0.3876, 0.4702, 0.3824, 0.4651, 0.4014, 0.4382, 0.4014, 0.4382, 0.3824, 0.4651, 0.374, 0.4566, 0.3898, 0.4295, 0.3373, 0.1131, 0.347, 0.1491, 0.3772, 0.1648, 0.3653, 0.1285, 0.1197, 0.1285, 0.1078, 0.1648, 0.138, 0.1491, 0.1477, 0.1131, 0.1078, 0.1131, 0.09161, 0.1491, 0.1078, 0.1648, 0.1197, 0.1285, 0.09161, 0.1491, 0.05997, 0.2102, 0.08318, 0.2237, 0.1078, 0.1648, 0.05997, 0.2102, 0.04968, 0.2766, 0.0773, 0.2846, 0.08318, 0.2237, 0.04968, 0.2766, 0.03357, 0.3366, 0.06482, 0.3366, 0.0773, 0.2846, 0.1551, 0.1373, 0.1242, 0.1831, 0.1232, 0.1381, 0.1562, 0.0751, 0.1232, 0.1381, 0.1087, 0.1202, 0.1507, 0.06569, 0.1507, 0.06569, 0.1087, 0.1202, 0.1109, 0.116, 0.1319, 0.07853, 0.1319, 0.07853, 0.1109, 0.116, 0.0794, 0.1194, 0.1057, 0.07831, 0.1057, 0.07831, 0.0794, 0.1194, 0.07244, 0.1207, 0.09382, 0.08521, 0.09382, 0.08521, 0.07244, 0.1207, 0.07971, 0.1376, 0.09911, 0.1019, 0.09911, 0.1019, 0.07971, 0.1376, 0.09161, 0.1491, 0.1078, 0.1131, 0.1242, 0.1831, 0.1012, 0.2242, 0.08057, 0.214, 0.1232, 0.1381, 0.1232, 0.1381, 0.08057, 0.214, 0.06535, 0.2056, 0.1087, 0.1202, 0.1087, 0.1202, 0.06535, 0.2056, 0.06704, 0.201, 0.1109, 0.116, 0.1109, 0.116, 0.06704, 0.201, 0.04624, 0.1953, 0.0794, 0.1194, 0.0794, 0.1194, 0.04624, 0.1953, 0.03229, 0.1941, 0.07244, 0.1207, 0.07244, 0.1207, 0.03229, 0.1941, 0.04282, 0.2002, 0.07971, 0.1376, 0.07971, 0.1376, 0.04282, 0.2002, 0.05997, 0.2102, 0.09161, 0.1491, 0.1012, 0.2242, 0.09739, 0.2763, 0.07314, 0.2695, 0.08057, 0.214, 0.08057, 0.214, 0.07314, 0.2695, 0.05514, 0.2645, 0.06535, 0.2056, 0.06535, 0.2056, 0.05514, 0.2645, 0.05579, 0.2612, 0.06704, 0.201, 0.06704, 0.201, 0.05579, 0.2612, 0.03326, 0.2623, 0.04624, 0.1953, 0.04624, 0.1953, 0.03326, 0.2623, 0.01659, 0.2669, 0.03229, 0.1941, 0.03229, 0.1941, 0.01659, 0.2669, 0.02919, 0.2706, 0.04282, 0.2002, 0.04282, 0.2002, 0.02919, 0.2706, 0.04968, 0.2766, 0.05997, 0.2102, 0.09739, 0.2763, 0.09566, 0.3157, 0.06983, 0.3199, 0.07314, 0.2695, 0.07314, 0.2695, 0.06983, 0.3199, 0.0564, 0.3199, 0.05514, 0.2645, 0.05514, 0.2645, 0.0564, 0.3199, 0.05086, 0.3188, 0.05579, 0.2612, 0.05579, 0.2612, 0.05086, 0.3188, 0.02757, 0.3268, 0.03326, 0.2623, 0.03326, 0.2623, 0.02757, 0.3268, 0.01062, 0.3366, 0.01659, 0.2669, 0.01659, 0.2669, 0.01062, 0.3366, 0.01732, 0.3366, 0.02919, 0.2706, 0.02919, 0.2706, 0.01732, 0.3366, 0.03357, 0.3366, 0.04968, 0.2766, 0.09566, 0.3157, 0.09739, 0.3552, 0.07314, 0.362, 0.06983, 0.3199, 0.06983, 0.3199, 0.07314, 0.362, 0.06076, 0.367, 0.0564, 0.3199, 0.0564, 0.3199, 0.06076, 0.367, 0.05002, 0.3683, 0.05086, 0.3188, 0.05086, 0.3188, 0.05002, 0.3683, 0.02679, 0.3824, 0.02757, 0.3268, 0.02757, 0.3268, 0.02679, 0.3824, 0.009599, 0.3966, 0.01062, 0.3366, 0.01062, 0.3366, 0.009599, 0.3966, 0.02259, 0.3929, 0.01732, 0.3366, 0.01732, 0.3366, 0.02259, 0.3929, 0.03757, 0.3869, 0.03357, 0.3366, 0.09739, 0.3552, 0.1026, 0.388, 0.08217, 0.3982, 0.07314, 0.362, 0.07314, 0.362, 0.08217, 0.3982, 0.06711, 0.4058, 0.06076, 0.367, 0.06076, 0.367, 0.06711, 0.4058, 0.05786, 0.4083, 0.05002, 0.3683, 0.05002, 0.3683, 0.05786, 0.4083, 0.03597, 0.4256, 0.02679, 0.3824, 0.02679, 0.3824, 0.03597, 0.4256, 0.01909, 0.442, 0.009599, 0.3966, 0.009599, 0.3966, 0.01909, 0.442, 0.03028, 0.4436, 0.02259, 0.3929, 0.1026, 0.388, 0.111, 0.4176, 0.09524, 0.4295, 0.08217, 0.3982, 0.08217, 0.3982, 0.09524, 0.4295, 0.08363, 0.4382, 0.06711, 0.4058, 0.06711, 0.4058, 0.08363, 0.4382, 0.07652, 0.441, 0.05786, 0.4083, 0.05786, 0.4083, 0.07652, 0.441, 0.0573, 0.4618, 0.03597, 0.4256, 0.03597, 0.4256, 0.0573, 0.4618, 0.05993, 0.4599, 0.01909, 0.442, 0.111, 0.4176, 0.1226, 0.445, 0.111, 0.4566, 0.09524, 0.4295, 0.09524, 0.4295, 0.111, 0.4566, 0.1026, 0.4651, 0.08363, 0.4382, 0.08363, 0.4382, 0.1026, 0.4651, 0.09739, 0.4702, 0.07652, 0.441, 0.3288, 0.0751, 0.3618, 0.1381, 0.3299, 0.1373, 0.1562, 0.0751, 0.1551, 0.1373, 0.1232, 0.1381, 0.224, 0.1279, 0.2174, 0.1421, 0.1923, 0.1459, 0.2058, 0.1313, 0.2426, 0.1264, 0.2426, 0.1408, 0.2174, 0.1421, 0.224, 0.1279, 0.2613, 0.1269, 0.2677, 0.1415, 0.2426, 0.1408, 0.2426, 0.1264, 0.2793, 0.131, 0.2927, 0.1458, 0.2677, 0.1415, 0.2613, 0.1269, 0.2647, 0.0695, 0.2852, 0.07601, 0.2889, 0.1159, 0.2667, 0.1081, 0.2424, 0.06748, 0.2647, 0.0695, 0.2667, 0.1081, 0.2425, 0.106, 0.2204, 0.06988, 0.2424, 0.06748, 0.2425, 0.106, 0.2185, 0.1089, 0.2, 0.07605, 0.2204, 0.06988, 0.2185, 0.1089, 0.1962, 0.1161, 0.2793, 0.131, 0.3047, 0.1369, 0.2927, 0.1458, 0.311, 0.05755, 0.3047, 0.1369, 0.2889, 0.1159, 0.2852, 0.07601, 0.1741, 0.05755, 0.1892, 0.04304, 0.2, 0.07605, 0.2058, 0.1313, 0.1923, 0.1459, 0.1804, 0.1369, 0.279, 0.3095, 0.2824, 0.3536, 0.2425, 0.3116, 0.2425, 0.2604, 0.2824, 0.2636, 0.2425, 0.3116, 0.2425, 0.2604, 0.2425, 0.3116, 0.2026, 0.2636, 0.206, 0.3095, 0.2425, 0.3116, 0.2026, 0.3536, 0.1892, 0.04304, 0.2149, 0.033, 0.2204, 0.06988, 0.2, 0.07605, 0.2149, 0.033, 0.2425, 0.02926, 0.2424, 0.06748, 0.2204, 0.06988, 0.2425, 0.02926, 0.2702, 0.03247, 0.2647, 0.0695, 0.2424, 0.06748, 0.2702, 0.03247, 0.2958, 0.04304, 0.2852, 0.07601, 0.2647, 0.0695, 0.1804, 0.1369, 0.1741, 0.05755, 0.2, 0.07605, 0.1962, 0.1161, 0.2958, 0.04304, 0.311, 0.05755, 0.2852, 0.07601])
me_cube_001.materials.append(mat_material)
me_cube_001.update()
me_cube = bpy.data.meshes.new('Cube')
me_cube.from_pydata([(-0.1887, -0.1986, 0.3158), (-0.1851, 0.2883, -0.1581), (-0.1892, 0.2418, 0.2897), (0.188, -0.1986, 0.3158), (0.1961, 0.3011, -0.1644), (0.1892, 0.2418, 0.2897), (-0.2205, 0.2396, -0.1897), (-0.2351, 0.1734, -0.205), (-0.2268, 0.09313, -0.198), (-0.2183, -0.2081, 0.09014), (-0.2119, -0.2118, 0.249), (-0.2119, -0.1412, 0.3384), (-0.2265, -0.06746, 0.3427), (-0.2317, 0.03259, 0.3323), (-0.2269, 0.1193, 0.3274), (-0.2125, 0.1832, 0.313), (-0.2128, 0.2654, 0.2304), (-0.2109, 0.308, 0.151), (-0.2262, 0.2842, 0.09902), (-0.2353, 0.2784, 0.03284), (-0.2207, 0.2682, -0.1028), (0.1281, 0.3109, -0.1807), (0.06908, 0.3402, -0.2036), (-2.178e-05, 0.3298, -0.1994), (-0.06542, 0.325, -0.1947), (-0.1281, 0.3109, -0.1807), (-0.138, 0.2767, 0.3247), (-0.0705, 0.2919, 0.3399), (-2.178e-05, 0.2843, 0.3322), (0.06668, 0.2795, 0.3274), (0.1306, 0.2651, 0.313), (0.2127, 0.2654, 0.2304), (0.2106, 0.308, 0.151), (0.2264, 0.2842, 0.09902), (0.2352, 0.2784, 0.03284), (0.2074, 0.2561, -0.1018), (0.2268, 0.09313, -0.198), (0.2351, 0.1734, -0.205), (0.2076, 0.232, -0.1797), (0.2241, 0.1905, 0.3247), (0.2393, 0.123, 0.3399), (0.2316, 0.03259, 0.3323), (0.2396, -0.07071, 0.3565), (0.2247, -0.1482, 0.351), (0.2247, -0.2258, 0.2526), (0.2055, -0.1954, 0.1313), (0.138, -0.2357, 0.3505), (0.07032, -0.2509, 0.3657), (-0.0003537, -0.256, 0.3708), (-0.07103, -0.2509, 0.3657), (-0.1306, -0.2217, 0.3389), (0.1623, 0.2089, 0.3616), (0.1775, 0.1329, 0.3845), (0.1827, 0.0328, 0.3922), (0.1776, -0.0801, 0.4014), (0.1533, -0.1589, 0.3726), (0.08232, 0.2124, 0.374), (0.09206, 0.1351, 0.4032), (0.09535, 0.03223, 0.4132), (0.09696, -0.08666, 0.437), (0.08669, -0.1787, 0.4161), (-2.178e-05, 0.2165, 0.3843), (-2.178e-05, 0.142, 0.4345), (-2.178e-05, 0.03218, 0.4282), (-0.0003537, -0.08623, 0.4319), (-0.0003537, -0.1745, 0.409), (-0.08682, 0.221, 0.3891), (-0.0921, 0.1351, 0.4032), (-0.0954, 0.03223, 0.4132), (-0.0922, -0.08388, 0.4181), (-0.08245, -0.1704, 0.3988), (-0.1541, 0.2009, 0.3478), (-0.1776, 0.1329, 0.3845), (-0.1828, 0.0328, 0.3922), (-0.1783, -0.0801, 0.4014), (-0.1631, -0.1665, 0.3885), (-0.151, 0.2495, -0.2129), (-0.1652, 0.1788, -0.2341), (-0.1792, 0.08516, -0.2568), (-0.0807, 0.2608, -0.2386), (-0.09025, 0.185, -0.2673), (-0.09352, 0.093, -0.2771), (-2.178e-05, 0.2736, -0.2644), (-2.178e-05, 0.1873, -0.2808), (-2.178e-05, 0.1053, -0.3097), (0.08066, 0.2608, -0.2386), (0.0902, 0.185, -0.2673), (0.09862, 0.09524, -0.2942), (0.1509, 0.2495, -0.2129), (0.1741, 0.1829, -0.2492), (0.17, 0.08309, -0.2414), (0.1408, -0.2459, 0.1842), (0.06729, -0.2917, 0.2272), (0.00211, -0.313, 0.2435), (-0.09208, -0.2658, 0.2017), (-0.1604, -0.2451, 0.1865), (0.1478, -0.246, 0.2725), (0.07573, -0.2676, 0.287), (-0.0003537, -0.275, 0.2919), (-0.08078, -0.2862, 0.2921), (-0.1569, -0.2633, 0.2768), (0.2412, 0.1837, -0.1239), (0.2627, 0.09286, -0.1073), (0.2835, 0.199, 0.01634), (0.2962, 0.07522, -0.014), (0.306, 0.01304, 0.002723), (0.2519, 0.21, 0.1224), (0.2811, 0.1396, 0.1222), (0.309, 0.06441, 0.121), (0.2813, -0.04696, 0.1126), (0.2519, -0.1178, 0.05235), (0.2309, 0.2208, 0.186), (0.3023, 0.1154, 0.1942), (0.3123, 0.03333, 0.1976), (0.2913, -0.06971, 0.1954), (0.2475, -0.1349, 0.1248), (0.2609, 0.1887, 0.2632), (0.2839, 0.1128, 0.2782), (0.2918, 0.03216, 0.283), (0.2675, -0.07621, 0.2852), (0.2621, -0.1571, 0.2778), (-0.1456, 0.3091, -0.1254), (-0.0749, 0.3304, -0.1395), (-2.179e-05, 0.3555, -0.1462), (0.07854, 0.3479, -0.1411), (0.1456, 0.3091, -0.1254), (-0.1482, 0.3293, -0.04771), (-0.06891, 0.3278, -0.06385), (0.01675, 0.3581, -0.06883), (0.08908, 0.3626, -0.06385), (0.1596, 0.3143, -0.06062), (-0.1662, 0.3488, 0.07603), (-0.08296, 0.3875, 0.02131), (0.002403, 0.4038, 0.03062), (0.1005, 0.3831, 0.03884), (0.1697, 0.3438, 0.06366), (-0.1485, 0.3623, 0.1418), (-0.07271, 0.3775, 0.1295), (-0.0001173, 0.3885, 0.1235), (0.07248, 0.3775, 0.1295), (0.1405, 0.3453, 0.1471), (-0.1564, 0.3132, 0.2236), (-0.08032, 0.3361, 0.2388), (-2.178e-05, 0.3293, 0.2333), (0.07619, 0.322, 0.2284), (0.1483, 0.3003, 0.2139), (-0.2793, 0.09683, -0.1133), (-0.2571, 0.1913, -0.1276), (-0.3061, 0.01304, 0.002723), (-0.2962, 0.07522, -0.014), (-0.2675, 0.1911, 0.01512), (-0.2519, -0.1178, 0.04235), (-0.2813, -0.04696, 0.1126), (-0.3091, 0.06441, 0.121), (-0.2986, 0.144, 0.1214), (-0.2519, 0.21, 0.1224), (-0.2634, -0.1433, 0.1157), (-0.2743, -0.06419, 0.1933), (-0.3124, 0.03333, 0.1976), (-0.3198, 0.1193, 0.1961), (-0.2313, 0.2208, 0.186), (-0.2461, -0.1485, 0.2715), (-0.2682, -0.07621, 0.2852), (-0.2919, 0.03216, 0.283), (-0.284, 0.1128, 0.2782), (-0.261, 0.1887, 0.2632), (-0.007187, 0.1938, 0.2554)], [], [(165, 15, 2, 16), (145, 30, 5, 31), (120, 43, 3, 44), (100, 50, 0, 10), (75, 11, 0, 50), (43, 55, 46, 3), (55, 60, 47, 46), (60, 65, 48, 47), (65, 70, 49, 48), (70, 75, 50, 49), (5, 30, 51, 39), (39, 51, 52, 40), (40, 52, 53, 41), (41, 53, 54, 42), (42, 54, 55, 43), (30, 29, 56, 51), (51, 56, 57, 52), (52, 57, 58, 53), (53, 58, 59, 54), (54, 59, 60, 55), (29, 28, 61, 56), (56, 61, 62, 57), (57, 62, 63, 58), (58, 63, 64, 59), (59, 64, 65, 60), (28, 27, 66, 61), (61, 66, 67, 62), (62, 67, 68, 63), (63, 68, 69, 64), (64, 69, 70, 65), (27, 26, 71, 66), (66, 71, 72, 67), (67, 72, 73, 68), (68, 73, 74, 69), (69, 74, 75, 70), (26, 2, 15, 71), (71, 15, 14, 72), (72, 14, 13, 73), (73, 13, 12, 74), (74, 12, 11, 75), (1, 25, 76, 6), (6, 76, 77, 7), (7, 77, 78, 8), (25, 24, 79, 76), (76, 79, 80, 77), (77, 80, 81, 78), (24, 23, 82, 79), (79, 82, 83, 80), (80, 83, 84, 81), (23, 22, 85, 82), (82, 85, 86, 83), (83, 86, 87, 84), (22, 21, 88, 85), (85, 88, 89, 86), (86, 89, 90, 87), (21, 4, 38, 88), (88, 38, 37, 89), (89, 37, 36, 90), (95, 100, 10, 9), (45, 44, 96, 91), (91, 96, 97, 92), (92, 97, 98, 93), (93, 98, 99, 94), (94, 99, 100, 95), (44, 3, 46, 96), (96, 46, 47, 97), (97, 47, 48, 98), (98, 48, 49, 99), (99, 49, 50, 100), (115, 120, 44, 45), (4, 35, 101, 38), (38, 101, 102, 37), (37, 102, 36), (35, 34, 103, 101), (101, 103, 104, 102), (148, 152, 153), (34, 33, 106, 103), (103, 106, 107, 104), (104, 107, 108, 105), (33, 32, 111, 106), (106, 111, 112, 107), (107, 112, 113, 108), (108, 113, 114, 109), (109, 114, 115, 110), (32, 31, 116, 111), (111, 116, 117, 112), (112, 117, 118, 113), (113, 118, 119, 114), (114, 119, 120, 115), (31, 5, 39, 116), (116, 39, 40, 117), (117, 40, 41, 118), (118, 41, 42, 119), (119, 42, 43, 120), (21, 125, 35, 4), (125, 130, 34, 35), (130, 135, 33, 34), (135, 140, 32, 33), (140, 145, 31, 32), (1, 20, 121, 25), (25, 121, 122, 24), (24, 122, 123, 23), (23, 123, 124, 22), (22, 124, 125, 21), (20, 19, 126, 121), (121, 126, 127, 122), (122, 127, 128, 123), (123, 128, 129, 124), (124, 129, 130, 125), (19, 18, 131, 126), (126, 131, 132, 127), (127, 132, 133, 128), (128, 133, 134, 129), (129, 134, 135, 130), (18, 17, 136, 131), (131, 136, 137, 132), (132, 137, 138, 133), (133, 138, 139, 134), (134, 139, 140, 135), (17, 16, 141, 136), (136, 141, 142, 137), (137, 142, 143, 138), (138, 143, 144, 139), (139, 144, 145, 140), (16, 2, 26, 141), (141, 26, 27, 142), (142, 27, 28, 143), (143, 28, 29, 144), (144, 29, 30, 145), (6, 147, 20, 1), (147, 150, 19, 20), (150, 155, 18, 19), (155, 160, 17, 18), (160, 165, 16, 17), (8, 146, 7), (7, 146, 147, 6), (109, 105, 108), (146, 149, 150, 147), (148, 153, 154, 149), (149, 154, 155, 150), (151, 156, 157, 152), (152, 157, 158, 153), (153, 158, 159, 154), (154, 159, 160, 155), (9, 10, 161, 156), (156, 161, 162, 157), (157, 162, 163, 158), (158, 163, 164, 159), (159, 164, 165, 160), (10, 0, 11, 161), (161, 11, 12, 162), (162, 12, 13, 163), (163, 13, 14, 164), (164, 14, 15, 165), (8, 78, 166), (78, 81, 166), (81, 84, 166), (84, 87, 166), (87, 90, 166), (90, 36, 166), (36, 102, 166), (102, 104, 166), (104, 105, 166), (105, 109, 166), (109, 110, 166), (110, 115, 166), (115, 45, 166), (45, 91, 166), (91, 92, 166), (92, 93, 166), (93, 94, 166), (94, 95, 166), (95, 9, 166), (9, 156, 166), (156, 151, 166), (151, 152, 166), (152, 148, 166), (148, 149, 166), (149, 146, 166), (146, 8, 166)])
me_cube.polygons.foreach_set('use_smooth', [True] * 180)
_uv = me_cube.uv_layers.new(name='UVMap')
_uv.uv.foreach_set('vector', [0.3819, 0.8503, 0.4154, 0.8466, 0.3997, 0.8859, 0.3599, 0.9017, 0.4048, 0.8561, 0.4506, 0.8442, 0.4292, 0.8835, 0.4026, 0.8993, 0.3917, 0.89, 0.4408, 0.884, 0.4172, 0.9179, 0.3748, 0.9361, 0.1078, 0.8569, 0.1528, 0.8392, 0.1585, 0.8782, 0.1284, 0.8938, 0.2015, 0.861, 0.1995, 0.8938, 0.1585, 0.8782, 0.1528, 0.8392, 0.1996, 0.6006, 0.2006, 0.6486, 0.1486, 0.6588, 0.1585, 0.6252, 0.2006, 0.6486, 0.2037, 0.6933, 0.1448, 0.7043, 0.1486, 0.6588, 0.2037, 0.6933, 0.2038, 0.7517, 0.1436, 0.7517, 0.1448, 0.7043, 0.2038, 0.7517, 0.2027, 0.8069, 0.1448, 0.7992, 0.1436, 0.7517, 0.2027, 0.8069, 0.2015, 0.861, 0.1528, 0.8392, 0.1448, 0.7992, 0.4058, 0.6245, 0.4272, 0.6638, 0.4108, 0.6425, 0.3877, 0.601, 0.3877, 0.601, 0.4108, 0.6425, 0.3743, 0.6323, 0.3536, 0.5908, 0.3536, 0.5908, 0.3743, 0.6323, 0.3187, 0.6288, 0.2985, 0.596, 0.2985, 0.596, 0.3187, 0.6288, 0.2561, 0.6322, 0.2465, 0.5906, 0.2465, 0.5906, 0.2561, 0.6322, 0.2006, 0.6486, 0.1996, 0.6006, 0.4272, 0.6638, 0.4404, 0.7067, 0.417, 0.6962, 0.4108, 0.6425, 0.4108, 0.6425, 0.417, 0.6962, 0.3819, 0.6897, 0.3743, 0.6323, 0.3743, 0.6323, 0.3819, 0.6897, 0.3254, 0.6875, 0.3187, 0.6288, 0.3187, 0.6288, 0.3254, 0.6875, 0.2642, 0.6864, 0.2561, 0.6322, 0.2561, 0.6322, 0.2642, 0.6864, 0.2037, 0.6933, 0.2006, 0.6486, 0.4404, 0.7067, 0.4448, 0.7515, 0.4229, 0.7515, 0.417, 0.6962, 0.417, 0.6962, 0.4229, 0.7515, 0.3964, 0.7515, 0.3819, 0.6897, 0.3819, 0.6897, 0.3964, 0.7515, 0.3304, 0.7515, 0.3254, 0.6875, 0.3254, 0.6875, 0.3304, 0.7515, 0.2628, 0.7517, 0.2642, 0.6864, 0.2642, 0.6864, 0.2628, 0.7517, 0.2038, 0.7517, 0.2037, 0.6933, 0.4448, 0.7515, 0.4518, 0.7988, 0.4271, 0.8098, 0.4229, 0.7515, 0.4229, 0.7515, 0.4271, 0.8098, 0.3819, 0.8133, 0.3964, 0.7515, 0.3964, 0.7515, 0.3819, 0.8133, 0.3254, 0.8155, 0.3304, 0.7515, 0.3304, 0.7515, 0.3254, 0.8155, 0.2595, 0.8134, 0.2628, 0.7517, 0.2628, 0.7517, 0.2595, 0.8134, 0.2027, 0.8069, 0.2038, 0.7517, 0.4518, 0.7988, 0.4379, 0.8441, 0.4015, 0.855, 0.4271, 0.8098, 0.4271, 0.8098, 0.4015, 0.855, 0.3743, 0.8707, 0.3819, 0.8133, 0.3819, 0.8133, 0.3743, 0.8707, 0.3187, 0.8742, 0.3254, 0.8155, 0.3254, 0.8155, 0.3187, 0.8742, 0.2561, 0.8712, 0.2595, 0.8134, 0.2595, 0.8134, 0.2561, 0.8712, 0.2015, 0.861, 0.2027, 0.8069, 0.4379, 0.8441, 0.4058, 0.8785, 0.3796, 0.8942, 0.4015, 0.855, 0.4015, 0.855, 0.3796, 0.8942, 0.3472, 0.9038, 0.3743, 0.8707, 0.3743, 0.8707, 0.3472, 0.9038, 0.2985, 0.9071, 0.3187, 0.8742, 0.3187, 0.8742, 0.2985, 0.9071, 0.2438, 0.9036, 0.2561, 0.8712, 0.2561, 0.8712, 0.2438, 0.9036, 0.1995, 0.8938, 0.2015, 0.861, 0.1844, 0.6322, 0.1789, 0.6705, 0.1395, 0.6551, 0.1497, 0.6085, 0.1497, 0.6085, 0.1395, 0.6551, 0.1034, 0.6456, 0.1186, 0.5987, 0.1186, 0.5987, 0.1034, 0.6456, 0.05883, 0.6362, 0.09565, 0.6042, 0.1789, 0.6705, 0.1755, 0.7126, 0.1284, 0.7023, 0.1395, 0.6551, 0.1395, 0.6551, 0.1284, 0.7023, 0.08626, 0.6959, 0.1034, 0.6456, 0.1034, 0.6456, 0.08626, 0.6959, 0.04965, 0.6937, 0.05883, 0.6362, 0.1755, 0.7126, 0.1743, 0.7565, 0.1177, 0.7565, 0.1284, 0.7023, 0.1284, 0.7023, 0.1177, 0.7565, 0.07915, 0.7565, 0.08626, 0.6959, 0.08626, 0.6959, 0.07915, 0.7565, 0.03482, 0.7565, 0.04965, 0.6937, 0.1743, 0.7565, 0.1754, 0.8029, 0.1284, 0.8107, 0.1177, 0.7565, 0.1177, 0.7565, 0.1284, 0.8107, 0.08626, 0.8171, 0.07915, 0.7565, 0.07915, 0.7565, 0.08626, 0.8171, 0.04046, 0.8227, 0.03482, 0.7565, 0.1754, 0.8029, 0.1789, 0.8425, 0.1395, 0.8579, 0.1284, 0.8107, 0.1284, 0.8107, 0.1395, 0.8579, 0.09605, 0.8734, 0.08626, 0.8171, 0.08626, 0.8171, 0.09605, 0.8734, 0.06706, 0.8707, 0.04046, 0.8227, 0.1789, 0.8425, 0.185, 0.8882, 0.153, 0.8959, 0.1395, 0.8579, 0.1395, 0.8579, 0.153, 0.8959, 0.1186, 0.9143, 0.09605, 0.8734, 0.09605, 0.8734, 0.1186, 0.9143, 0.09565, 0.9088, 0.06706, 0.8707, 0.08806, 0.8592, 0.1078, 0.8569, 0.1284, 0.8938, 0.07718, 0.898, 0.0984, 0.6135, 0.1214, 0.6006, 0.1164, 0.6523, 0.08676, 0.657, 0.08676, 0.657, 0.1164, 0.6523, 0.1087, 0.7006, 0.07458, 0.7063, 0.07458, 0.7063, 0.1087, 0.7006, 0.1061, 0.7517, 0.06765, 0.7501, 0.06765, 0.7501, 0.1061, 0.7517, 0.09955, 0.8057, 0.08109, 0.8133, 0.08109, 0.8133, 0.09955, 0.8057, 0.1078, 0.8569, 0.08806, 0.8592, 0.1214, 0.6006, 0.1585, 0.6252, 0.1486, 0.6588, 0.1164, 0.6523, 0.1164, 0.6523, 0.1486, 0.6588, 0.1448, 0.7043, 0.1087, 0.7006, 0.1087, 0.7006, 0.1448, 0.7043, 0.1436, 0.7517, 0.1061, 0.7517, 0.1061, 0.7517, 0.1436, 0.7517, 0.1448, 0.7992, 0.09955, 0.8057, 0.09955, 0.8057, 0.1448, 0.7992, 0.1528, 0.8392, 0.1078, 0.8569, 0.289, 0.8751, 0.3917, 0.89, 0.3748, 0.9361, 0.2933, 0.9157, 0.09477, 0.5823, 0.1368, 0.6125, 0.122, 0.6612, 0.08452, 0.6287, 0.08452, 0.6287, 0.122, 0.6612, 0.1331, 0.7221, 0.06752, 0.6681, 0.06752, 0.6681, 0.1331, 0.7221, 0.07218, 0.7219, 0.1368, 0.6125, 0.2272, 0.5975, 0.2161, 0.6509, 0.122, 0.6612, 0.122, 0.6612, 0.2161, 0.6509, 0.1958, 0.734, 0.1331, 0.7221, 0.207, 0.7323, 0.2808, 0.692, 0.2864, 0.7668, 0.2272, 0.5975, 0.2717, 0.5937, 0.2873, 0.6434, 0.2161, 0.6509, 0.2161, 0.6509, 0.2873, 0.6434, 0.2872, 0.6907, 0.1958, 0.734, 0.1958, 0.734, 0.2872, 0.6907, 0.2864, 0.7412, 0.207, 0.7757, 0.2717, 0.5937, 0.3066, 0.5777, 0.3301, 0.6362, 0.2873, 0.6434, 0.2873, 0.6434, 0.3301, 0.6362, 0.3356, 0.707, 0.2872, 0.6907, 0.2872, 0.6907, 0.3356, 0.707, 0.3379, 0.7621, 0.2864, 0.7412, 0.2864, 0.7412, 0.3379, 0.7621, 0.3364, 0.8313, 0.2808, 0.816, 0.2808, 0.816, 0.3364, 0.8313, 0.289, 0.8751, 0.2403, 0.8636, 0.3066, 0.5777, 0.3599, 0.6063, 0.3819, 0.6577, 0.3301, 0.6362, 0.3301, 0.6362, 0.3819, 0.6577, 0.3919, 0.7087, 0.3356, 0.707, 0.3356, 0.707, 0.3919, 0.7087, 0.3952, 0.7629, 0.3379, 0.7621, 0.3379, 0.7621, 0.3952, 0.7629, 0.3967, 0.8357, 0.3364, 0.8313, 0.3364, 0.8313, 0.3967, 0.8357, 0.3917, 0.89, 0.289, 0.8751, 0.3599, 0.6063, 0.3997, 0.6221, 0.4232, 0.6565, 0.3819, 0.6577, 0.3819, 0.6577, 0.4232, 0.6565, 0.4334, 0.7019, 0.3919, 0.7087, 0.3919, 0.7087, 0.4334, 0.7019, 0.4283, 0.7626, 0.3952, 0.7629, 0.3952, 0.7629, 0.4283, 0.7626, 0.4445, 0.832, 0.3967, 0.8357, 0.3967, 0.8357, 0.4445, 0.832, 0.4408, 0.884, 0.3917, 0.89, 0.1789, 0.8425, 0.2104, 0.8542, 0.2063, 0.8958, 0.185, 0.8882, 0.2104, 0.8542, 0.2498, 0.8637, 0.2921, 0.9145, 0.2063, 0.8958, 0.2498, 0.8637, 0.332, 0.8705, 0.3325, 0.9085, 0.2921, 0.9145, 0.332, 0.8705, 0.381, 0.8508, 0.3708, 0.8979, 0.3325, 0.9085, 0.381, 0.8508, 0.4048, 0.8561, 0.4026, 0.8993, 0.3708, 0.8979, 0.1844, 0.6322, 0.2098, 0.6083, 0.2104, 0.6587, 0.1789, 0.6705, 0.1789, 0.6705, 0.2104, 0.6587, 0.2093, 0.7062, 0.1755, 0.7126, 0.1755, 0.7126, 0.2093, 0.7062, 0.2139, 0.7565, 0.1743, 0.7565, 0.1743, 0.7565, 0.2139, 0.7565, 0.2143, 0.8092, 0.1754, 0.8029, 0.1754, 0.8029, 0.2143, 0.8092, 0.2104, 0.8542, 0.1789, 0.8425, 0.2098, 0.6083, 0.2921, 0.5985, 0.2623, 0.657, 0.2104, 0.6587, 0.2104, 0.6587, 0.2623, 0.657, 0.2525, 0.7102, 0.2093, 0.7062, 0.2093, 0.7062, 0.2525, 0.7102, 0.2598, 0.7678, 0.2139, 0.7565, 0.2139, 0.7565, 0.2598, 0.7678, 0.2642, 0.8163, 0.2143, 0.8092, 0.2143, 0.8092, 0.2642, 0.8163, 0.2498, 0.8637, 0.2104, 0.8542, 0.2921, 0.5985, 0.3325, 0.6047, 0.3409, 0.6449, 0.2623, 0.657, 0.2623, 0.657, 0.3409, 0.6449, 0.322, 0.7008, 0.2525, 0.7102, 0.2525, 0.7102, 0.322, 0.7008, 0.3329, 0.7581, 0.2598, 0.7678, 0.2598, 0.7678, 0.3329, 0.7581, 0.3307, 0.824, 0.2642, 0.8163, 0.2642, 0.8163, 0.3307, 0.824, 0.332, 0.8705, 0.2498, 0.8637, 0.3325, 0.6047, 0.3708, 0.6149, 0.3837, 0.6568, 0.3409, 0.6449, 0.3409, 0.6449, 0.3837, 0.6568, 0.3816, 0.7077, 0.322, 0.7008, 0.322, 0.7008, 0.3816, 0.7077, 0.3818, 0.7564, 0.3329, 0.7581, 0.3329, 0.7581, 0.3818, 0.7564, 0.3816, 0.8052, 0.3307, 0.824, 0.3307, 0.824, 0.3816, 0.8052, 0.381, 0.8508, 0.332, 0.8705, 0.3708, 0.6149, 0.4026, 0.6136, 0.4147, 0.6515, 0.3837, 0.6568, 0.3837, 0.6568, 0.4147, 0.6515, 0.4312, 0.7026, 0.3816, 0.7077, 0.3816, 0.7077, 0.4312, 0.7026, 0.4258, 0.7565, 0.3818, 0.7564, 0.3818, 0.7564, 0.4258, 0.7565, 0.4205, 0.8077, 0.3816, 0.8052, 0.3816, 0.8052, 0.4205, 0.8077, 0.4048, 0.8561, 0.381, 0.8508, 0.4026, 0.6136, 0.4292, 0.6295, 0.4613, 0.6639, 0.4147, 0.6515, 0.4147, 0.6515, 0.4613, 0.6639, 0.4752, 0.7092, 0.4312, 0.7026, 0.4312, 0.7026, 0.4752, 0.7092, 0.4682, 0.7565, 0.4258, 0.7565, 0.4258, 0.7565, 0.4682, 0.7565, 0.4638, 0.8013, 0.4205, 0.8077, 0.4205, 0.8077, 0.4638, 0.8013, 0.4506, 0.8442, 0.4048, 0.8561, 0.07778, 0.8844, 0.1195, 0.852, 0.1361, 0.9036, 0.09904, 0.9171, 0.1195, 0.852, 0.2153, 0.8518, 0.2272, 0.9105, 0.1361, 0.9036, 0.2153, 0.8518, 0.2873, 0.8645, 0.2717, 0.9143, 0.2272, 0.9105, 0.2873, 0.8645, 0.3301, 0.8718, 0.3066, 0.9303, 0.2717, 0.9143, 0.3301, 0.8718, 0.3819, 0.8503, 0.3599, 0.9017, 0.3066, 0.9303, 0.07218, 0.7861, 0.1291, 0.7885, 0.06752, 0.8399, 0.06752, 0.8399, 0.1291, 0.7885, 0.1195, 0.852, 0.07778, 0.8844, 0.2808, 0.816, 0.207, 0.7757, 0.2864, 0.7412, 0.1291, 0.7885, 0.1958, 0.774, 0.2153, 0.8518, 0.1195, 0.852, 0.207, 0.7323, 0.2864, 0.7668, 0.2867, 0.8202, 0.1958, 0.774, 0.1958, 0.774, 0.2867, 0.8202, 0.2873, 0.8645, 0.2153, 0.8518, 0.2336, 0.6444, 0.2828, 0.6273, 0.335, 0.6804, 0.2808, 0.692, 0.2808, 0.692, 0.335, 0.6804, 0.3379, 0.7459, 0.2864, 0.7668, 0.2864, 0.7668, 0.3379, 0.7459, 0.3368, 0.8036, 0.2867, 0.8202, 0.2867, 0.8202, 0.3368, 0.8036, 0.3301, 0.8718, 0.2873, 0.8645, 0.2657, 0.5838, 0.3724, 0.5813, 0.3875, 0.6238, 0.2828, 0.6273, 0.2828, 0.6273, 0.3875, 0.6238, 0.3967, 0.6723, 0.335, 0.6804, 0.335, 0.6804, 0.3967, 0.6723, 0.3952, 0.7451, 0.3379, 0.7459, 0.3379, 0.7459, 0.3952, 0.7451, 0.3919, 0.7993, 0.3368, 0.8036, 0.3368, 0.8036, 0.3919, 0.7993, 0.3819, 0.8503, 0.3301, 0.8718, 0.3724, 0.5813, 0.4172, 0.5901, 0.4324, 0.6287, 0.3875, 0.6238, 0.3875, 0.6238, 0.4324, 0.6287, 0.4353, 0.6782, 0.3967, 0.6723, 0.3967, 0.6723, 0.4353, 0.6782, 0.4283, 0.7454, 0.3952, 0.7451, 0.3952, 0.7451, 0.4283, 0.7454, 0.425, 0.8036, 0.3919, 0.7993, 0.3919, 0.7993, 0.425, 0.8036, 0.4154, 0.8466, 0.3819, 0.8503, 0.1438, 0.6196, 0.1683, 0.6012, 0.2567, 0.7478, 0.1683, 0.6012, 0.2123, 0.5909, 0.2567, 0.7478, 0.2123, 0.5909, 0.2604, 0.5746, 0.2567, 0.7478, 0.2604, 0.5746, 0.3111, 0.5839, 0.2567, 0.7478, 0.3111, 0.5839, 0.3478, 0.6075, 0.2567, 0.7478, 0.3478, 0.6075, 0.377, 0.6196, 0.2567, 0.7478, 0.377, 0.6196, 0.3955, 0.6527, 0.2567, 0.7478, 0.3955, 0.6527, 0.4126, 0.693, 0.2567, 0.7478, 0.4126, 0.693, 0.4177, 0.7217, 0.2567, 0.7478, 0.4177, 0.7217, 0.405, 0.7834, 0.2567, 0.7478, 0.405, 0.7834, 0.3899, 0.7872, 0.2567, 0.7478, 0.3899, 0.7872, 0.3876, 0.8198, 0.2567, 0.7478, 0.3876, 0.8198, 0.366, 0.8442, 0.2567, 0.7478, 0.366, 0.8442, 0.3328, 0.8817, 0.2567, 0.7478, 0.3328, 0.8817, 0.295, 0.914, 0.2567, 0.7478, 0.295, 0.914, 0.2615, 0.9277, 0.2567, 0.7478, 0.2615, 0.9277, 0.2131, 0.8953, 0.2567, 0.7478, 0.2131, 0.8953, 0.178, 0.8823, 0.2567, 0.7478, 0.178, 0.8823, 0.1482, 0.8338, 0.2567, 0.7478, 0.1482, 0.8338, 0.125, 0.8195, 0.2567, 0.7478, 0.125, 0.8195, 0.1309, 0.7836, 0.2567, 0.7478, 0.1309, 0.7836, 0.1158, 0.7834, 0.2567, 0.7478, 0.1158, 0.7834, 0.1031, 0.7217, 0.2567, 0.7478, 0.1031, 0.7217, 0.1082, 0.693, 0.2567, 0.7478, 0.1082, 0.693, 0.1169, 0.649, 0.2567, 0.7478, 0.1169, 0.649, 0.1438, 0.6196, 0.2567, 0.7478])
me_cube.materials.append(mat_material)
me_cube.update()

# ---- objects
ob_face = bpy.data.objects.new('face', me_cube_001)
ob_empty = bpy.data.objects.new('Empty', None)
ob_empty_001 = bpy.data.objects.new('Empty.001', None)
ob_hair = bpy.data.objects.new('hair', me_cube)

# ---- transforms, parenting, visibility, modifiers, constraints
ob_face.location = (0.0, 0.0, 0.0)
ob_empty.location = (-0.01, 0.0, -0.09)
ob_empty.rotation_euler = (1.571, -0.0, -0.0)
ob_empty.empty_display_type = 'IMAGE'
ob_empty.empty_display_size = 2.0
ob_empty_001.location = (0.0, -0.3, -0.11)
ob_empty_001.rotation_euler = (1.571, -0.0, 1.571)
ob_empty_001.empty_display_type = 'IMAGE'
ob_empty_001.empty_display_size = 2.0
ob_hair.location = (0.0, 0.0, 0.0)

# ---- collection membership
col_collection.objects.link(ob_face)
col_collection.objects.link(ob_empty)
col_collection.objects.link(ob_empty_001)
col_collection.objects.link(ob_hair)

# ---- scene / render settings (as saved in the file)
scene.frame_start = 1; scene.frame_end = 250; scene.frame_set(1)
scene.render.engine = 'BLENDER_EEVEE_NEXT'
scene.render.bake_bias = 0.0
scene.render.bake_samples = 0
scene.cycles.sampling_pattern = 'TABULATED_SOBOL'
scene.eevee.use_volume_custom_range = False
bpy.context.view_layer.update()

# ---- added for rendering (the .blend has no active camera and no usable light): camera, sun
cam_auto = bpy.data.cameras.new('AutoCamera')
cam_auto.lens = 50.0
cam_auto.sensor_width = 36.0
cam_auto.clip_end = 1000.0
ob_auto_camera = bpy.data.objects.new('AutoCamera', cam_auto)
scene.collection.objects.link(ob_auto_camera)
ob_auto_camera.location = (1.13545, -1.32162, 0.960207)
ob_auto_camera.rotation_euler = (1.09748, -7.21219e-08, 0.694738)
scene.camera = ob_auto_camera
light_auto_sun = bpy.data.lights.new('AutoSun', 'SUN')
light_auto_sun.energy = 3.0
light_auto_sun.angle = 0.0523599
ob_auto_sun = bpy.data.objects.new('AutoSun', light_auto_sun)
scene.collection.objects.link(ob_auto_sun)
ob_auto_sun.rotation_euler = (0.872665, 0.174533, 0.523599)
bpy.context.view_layer.update()
